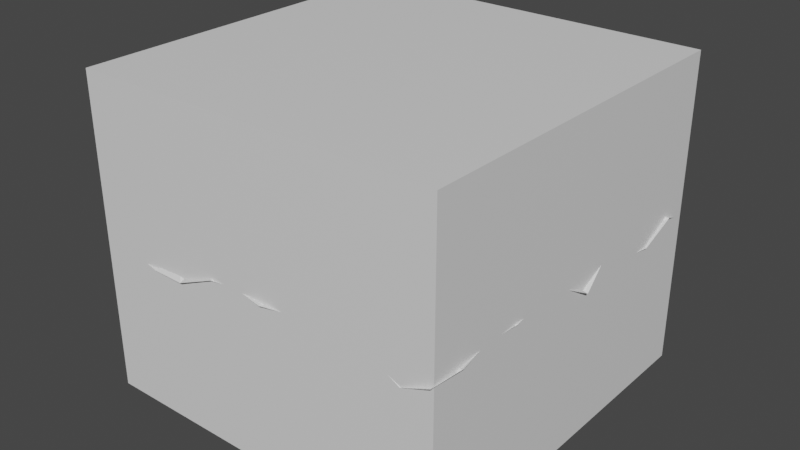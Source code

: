 # Source: normal_baker.blend  (saved by Blender 3.5.10; exported with 4.5.12 LTS)
import bpy
from mathutils import Matrix  # noqa: F401  (used for matrix-valued properties, if any)

bpy.ops.wm.read_factory_settings(use_empty=True)
scene = bpy.context.scene
scene.name = 'Scene'

# ---- collections
col_collection = bpy.data.collections.new('Collection'); scene.collection.children.link(col_collection)

# ---- materials (node trees are filled in below, after node groups)
mat_material = bpy.data.materials.new('Material')
mat_material.alpha_threshold = 0.0
mat_material.roughness = 0.5
mat_material.line_color = (0.0, 0.0, 0.0, 1.0)

# ---- material node trees
mat_material.use_nodes = True; mat_material.node_tree.nodes.clear()
_N = mat_material.node_tree.nodes; _L = mat_material.node_tree.links
n0 = _N.new('ShaderNodeOutputMaterial'); n0.name = 'Material Output'; n0.location = (300, 300)
n1 = _N.new('ShaderNodeBsdfPrincipled'); n1.name = 'Principled BSDF'; n1.location = (10, 300)
n1.distribution = 'GGX'
n1.subsurface_method = 'RANDOM_WALK_SKIN'
n1.inputs[3].default_value = 1.45
n1.inputs[27].default_value = (0.0, 0.0, 0.0, 1.0)
n1.inputs[28].default_value = 1.0
n2 = _N.new('ShaderNodeTexImage'); n2.name = 'bake_node.001'; n2.location = (0, 0)
_L.new(n1.outputs[0], n0.inputs[0])
n0.is_active_output = True

# ---- world
world_world = bpy.data.worlds.new('World'); scene.world = world_world
world_world.use_nodes = True; world_world.node_tree.nodes.clear()
_N = world_world.node_tree.nodes; _L = world_world.node_tree.links
n0 = _N.new('ShaderNodeOutputWorld'); n0.name = 'World Output'; n0.location = (300, 300)
n1 = _N.new('ShaderNodeBackground'); n1.name = 'Background'; n1.location = (10, 300)
n1.inputs[0].default_value = (0.05088, 0.05088, 0.05088, 1.0)
_L.new(n1.outputs[0], n0.inputs[0])
n0.is_active_output = True
world_world.color = (0.05088, 0.05088, 0.05088)
world_world.use_sun_shadow = False
world_world.sun_shadow_jitter_overblur = 0.0

# ---- meshes
me_plane_002 = bpy.data.meshes.new('Plane.002')
me_plane_002.from_pydata([(-0.9794, -0.9858, 0.0433), (1.007, -1.032, 0.03799), (-0.9787, 0.9784, -0.03973), (0.9797, 1.027, -0.03721), (-1.02, 0.8339, -0.04301), (-1.017, 0.6273, 0.04596), (-1.014, 0.4585, -0.04788), (-1.026, 0.2941, 0.03692), (-0.9932, 0.08344, 0.04897), (-1.002, -0.06472, -0.04256), (-0.9919, -0.3047, -0.03755), (-0.9866, -0.4598, -0.0479), (-1.014, -0.6231, -0.04598), (-0.9755, -0.8422, 0.03638), (-0.8282, -0.9763, -0.0429), (-0.6342, -1.016, -0.04724), (-0.4528, -1.023, -0.0442), (-0.2459, -1.013, 0.04027), (-0.1166, -0.9891, 0.04146), (0.06903, -1.024, 0.03797), (0.2923, -0.9768, 0.03976), (0.4366, -0.9938, -0.04625), (0.6295, -0.9915, 0.0488), (0.8335, -1.004, -0.0474), (1.022, -0.8425, 0.03795), (0.9912, -0.6486, 0.04767), (1.01, -0.4568, 0.04886), (0.9801, -0.2823, 0.04487), (0.9915, -0.09554, 0.04905), (1.027, 0.07673, -0.03951), (0.996, 0.249, 0.04384), (0.9795, 0.4291, -0.03789), (1.012, 0.6407, -0.04824), (1.02, 0.837, 0.04194), (0.813, 0.9874, -0.0481), (0.6452, 1.024, 0.0427), (0.4645, 0.9825, -0.04578), (0.245, 0.9951, -0.04132), (0.08796, 0.9771, -0.04434), (-0.1227, 1.005, 0.03828), (-0.2558, 1.018, 0.04365), (-0.4347, 0.9707, -0.03536), (-0.6269, 0.9882, -0.04767), (-0.7919, 1.019, 0.03803), (-0.7971, -0.8319, 0.04322), (-0.8017, -0.6404, 0.04703), (-0.8481, -0.4375, -0.03627), (-0.833, -0.2816, 0.04691), (-0.8175, -0.08983, 0.04998), (-0.791, 0.08854, 0.04188), (-0.8018, 0.2484, 0.04046), (-0.8224, 0.4621, 0.04925), (-0.8051, 0.6212, -0.04584), (-0.786, 0.8144, -0.03808), (-0.6357, -0.7841, -0.0366), (-0.638, -0.6561, 0.04591), (-0.629, -0.4883, -0.03617), (-0.6672, -0.2614, 0.03771), (-0.6622, -0.0781, -0.04087), (-0.6431, 0.07769, -0.04775), (-0.6372, 0.2485, -0.04371), (-0.6199, 0.4628, 0.04648), (-0.6054, 0.6367, -0.03928), (-0.6249, 0.8197, -0.04864), (-0.4269, -0.831, 0.03965), (-0.4797, -0.6163, -0.03827), (-0.4475, -0.4277, -0.04159), (-0.4383, -0.2469, -0.03963), (-0.4455, -0.07063, 0.0448), (-0.4328, 0.1177, -0.03617), (-0.437, 0.29, -0.04352), (-0.4541, 0.4385, -0.04734), (-0.4252, 0.6521, 0.03731), (-0.447, 0.7885, 0.03953), (-0.2926, -0.8249, 0.04539), (-0.2754, -0.6015, -0.03575), (-0.3077, -0.4527, -0.03572), (-0.2819, -0.2619, 0.04793), (-0.297, -0.1109, 0.03888), (-0.267, 0.1174, 0.04203), (-0.2665, 0.2458, -0.04164), (-0.2582, 0.4481, 0.0474), (-0.2445, 0.649, 0.03932), (-0.2456, 0.8318, 0.03971), (-0.1094, -0.8338, -0.04375), (-0.1201, -0.6511, 0.03781), (-0.0894, -0.4372, -0.04688), (-0.0691, -0.2979, 0.03732), (-0.07966, -0.1143, 0.04272), (-0.06661, 0.1116, 0.0385), (-0.1136, 0.2573, 0.04181), (-0.08276, 0.4863, -0.03771), (-0.08535, 0.6638, 0.04146), (-0.1145, 0.8193, -0.04407), (0.09379, -0.7849, -0.03721), (0.09087, -0.6659, 0.04033), (0.09286, -0.4871, -0.03792), (0.07158, -0.2964, -0.03956), (0.08202, -0.1041, 0.04741), (0.09323, 0.09529, -0.04975), (0.08011, 0.2511, 0.04376), (0.1105, 0.4395, 0.04346), (0.06622, 0.6191, 0.03989), (0.1182, 0.8312, -0.03984), (0.2428, -0.8151, -0.03997), (0.2746, -0.6095, -0.04213), (0.2652, -0.4686, 0.04737), (0.2546, -0.2815, 0.04576), (0.2647, -0.08965, -0.04933), (0.257, 0.07781, -0.04561), (0.2994, 0.2653, -0.04164), (0.3001, 0.4672, 0.03987), (0.2483, 0.6394, 0.04351), (0.262, 0.8051, -0.04703), (0.4603, -0.8447, 0.04202), (0.4595, -0.6618, -0.04276), (0.4775, -0.4417, -0.04252), (0.4383, -0.2878, -0.04483), (0.424, -0.1047, 0.03706), (0.4645, 0.0819, -0.04817), (0.4412, 0.3028, 0.03761), (0.4444, 0.4343, -0.04456), (0.4587, 0.6269, -0.04893), (0.4318, 0.8327, 0.04207), (0.6486, -0.8179, 0.04847), (0.6488, -0.637, 0.04844), (0.6439, -0.4533, 0.04941), (0.6182, -0.2653, 0.04599), (0.6624, -0.07108, 0.03777), (0.6265, 0.06846, -0.04358), (0.6647, 0.2524, 0.03583), (0.6076, 0.4734, -0.03625), (0.6467, 0.6498, -0.04704), (0.6113, 0.8134, -0.04301), (0.802, -0.8077, -0.04613), (0.8481, -0.6333, 0.03997), (0.8354, -0.4271, 0.03808), (0.8265, -0.2617, -0.04804), (0.7996, -0.0871, -0.04627), (0.7859, 0.07854, -0.03615), (0.8142, 0.2864, -0.04794), (0.843, 0.4691, -0.04088), (0.8357, 0.6504, -0.04465), (0.8276, 0.8002, 0.0457), (0.8756, 0.9152, 0.0366), (-0.9052, 0.8743, 0.03565), (-0.7435, 0.8792, -0.03662), (-0.5451, 0.89, 0.0462), (-0.3592, 0.895, -0.04777), (-0.2039, 0.9346, -0.03684), (0.02967, 0.9204, 0.03864), (0.1634, 0.8815, 0.03744), (0.3828, 0.8804, 0.03614), (0.5477, 0.9075, -0.04993), (0.7484, 0.9045, -0.04508), (-0.932, -0.9232, 0.04213), (-0.9065, -0.7036, 0.04398), (-0.8954, -0.5728, -0.0396), (-0.8868, -0.3419, 0.03912), (-0.9107, -0.182, -0.04997), (-0.8817, 0.00566, 0.04147), (-0.9157, 0.2164, 0.03549), (-0.9298, 0.3856, -0.03987), (-0.9198, 0.536, -0.04791), (-0.8797, 0.7219, -0.04012), (-0.72, -0.9411, -0.03776), (-0.7257, -0.6932, 0.03653), (-0.7177, -0.5239, 0.04408), (-0.7324, -0.3519, 0.04834), (-0.7383, -0.1704, -0.0474), (-0.7111, -0.001309, 0.0473), (-0.7095, 0.1742, -0.04612), (-0.7286, 0.3812, 0.0468), (-0.7467, 0.5733, 0.0367), (-0.7573, 0.7322, -0.03969), (-0.5586, -0.9087, 0.04824), (-0.5486, -0.7173, 0.0489), (-0.561, -0.5312, 0.04533), (-0.5611, -0.3886, -0.04037), (-0.5357, -0.209, 0.04078), (-0.5735, 0.00404, -0.04118), (-0.5147, 0.171, -0.0379), (-0.5573, 0.394, -0.03789), (-0.5745, 0.5389, -0.04019), (-0.5223, 0.7162, 0.04293), (-0.352, -0.9073, 0.04859), (-0.3458, -0.7138, -0.04472), (-0.3935, -0.5344, -0.03853), (-0.3541, -0.3872, -0.04307), (-0.3932, -0.1839, 0.04024), (-0.3768, -0.01464, -0.04595), (-0.3462, 0.1667, -0.04434), (-0.3591, 0.3583, -0.04951), (-0.3802, 0.5377, -0.04655), (-0.3814, 0.7221, 0.04647), (-0.2074, -0.8973, -0.0413), (-0.1857, -0.7488, 0.04494), (-0.172, -0.5368, 0.04825), (-0.2046, -0.3422, -0.03899), (-0.1949, -0.1947, -0.04653), (-0.2166, -0.003881, -0.03575), (-0.2054, 0.1937, -0.04247), (-0.1621, 0.3497, -0.04379), (-0.1775, 0.5243, 0.04509), (-0.1549, 0.7158, -0.04053), (0.01344, -0.9317, 0.04252), (-0.01514, -0.703, -0.04102), (0.03321, -0.5422, 0.03723), (-0.0002746, -0.3283, -0.03537), (-0.019, -0.1975, -0.0435), (-0.01322, -0.006215, 0.04782), (0.02168, 0.2091, -0.03588), (0.008237, 0.3474, -0.04656), (0.01739, 0.5721, -0.03854), (-0.006681, 0.6932, -0.03599), (0.1619, -0.9056, 0.04574), (0.1891, -0.7148, -0.04786), (0.2022, -0.5583, 0.04381), (0.1706, -0.3484, 0.04628), (0.1585, -0.1801, -0.04422), (0.1578, 0.02116, -0.03839), (0.1852, 0.1508, -0.03904), (0.2072, 0.3465, -0.03952), (0.1988, 0.5249, -0.04233), (0.1947, 0.748, 0.04364), (0.3506, -0.877, 0.03603), (0.3404, -0.7402, 0.04235), (0.3724, -0.5144, -0.03819), (0.3808, -0.363, 0.04697), (0.3822, -0.2015, -0.04203), (0.3374, 0.01427, 0.04008), (0.3917, 0.1809, -0.0414), (0.3765, 0.3408, -0.04257), (0.3455, 0.5617, 0.04364), (0.3582, 0.7371, -0.04873), (0.5249, -0.9235, 0.04322), (0.5174, -0.7409, 0.03912), (0.5206, -0.5269, 0.03921), (0.54, -0.3589, -0.04948), (0.5749, -0.1935, 0.03867), (0.5546, -0.0191, 0.04529), (0.5573, 0.1567, -0.04156), (0.5266, 0.3524, -0.04492), (0.5123, 0.5447, -0.03745), (0.5323, 0.7588, -0.03653), (0.7051, -0.8979, 0.04337), (0.7325, -0.7461, 0.04603), (0.7154, -0.5519, 0.04814), (0.732, -0.3349, 0.04063), (0.7511, -0.1657, -0.04091), (0.6994, -0.005627, 0.04111), (0.7441, 0.195, 0.0452), (0.737, 0.3765, 0.04733), (0.7469, 0.5484, 0.04589), (0.6989, 0.7102, 0.03745), (0.9264, -0.9144, -0.04661), (0.8919, -0.7313, -0.04676), (0.8908, -0.5309, -0.04422), (0.8995, -0.3662, 0.049), (0.9221, -0.2076, -0.04078), (0.9322, 0.005373, 0.04403), (0.8866, 0.1883, 0.04416), (0.9256, 0.3702, -0.04674), (0.9294, 0.5302, -0.04306), (0.9035, 0.7242, -0.04959)], [], [(4, 53, 145), (53, 63, 146), (63, 73, 147), (73, 83, 148), (83, 93, 149), (93, 103, 150), (103, 113, 151), (113, 123, 152), (123, 133, 153), (133, 143, 154), (0, 14, 155), (13, 44, 156), (12, 45, 157), (11, 46, 158), (10, 47, 159), (9, 48, 160), (8, 49, 161), (7, 50, 162), (6, 51, 163), (5, 52, 164), (14, 15, 165), (44, 54, 166), (45, 55, 167), (46, 56, 168), (47, 57, 169), (48, 58, 170), (49, 59, 171), (50, 60, 172), (51, 61, 173), (52, 62, 174), (15, 16, 175), (54, 64, 176), (55, 65, 177), (56, 66, 178), (57, 67, 179), (58, 68, 180), (59, 69, 181), (60, 70, 182), (61, 71, 183), (62, 72, 184), (16, 17, 185), (64, 74, 186), (65, 75, 187), (66, 76, 188), (67, 77, 189), (68, 78, 190), (69, 79, 191), (70, 80, 192), (71, 81, 193), (72, 82, 194), (17, 18, 195), (74, 84, 196), (75, 85, 197), (76, 86, 198), (77, 87, 199), (78, 88, 200), (79, 89, 201), (80, 90, 202), (81, 91, 203), (82, 92, 204), (18, 19, 205), (84, 94, 206), (85, 95, 207), (86, 96, 208), (87, 97, 209), (88, 98, 210), (89, 99, 211), (90, 100, 212), (91, 101, 213), (92, 102, 214), (19, 20, 215), (94, 104, 216), (95, 105, 217), (96, 106, 218), (97, 107, 219), (98, 108, 220), (99, 109, 221), (100, 110, 222), (101, 111, 223), (102, 112, 224), (20, 21, 225), (104, 114, 226), (105, 115, 227), (106, 116, 228), (107, 117, 229), (108, 118, 230), (109, 119, 231), (110, 120, 232), (111, 121, 233), (112, 122, 234), (21, 22, 235), (114, 124, 236), (115, 125, 237), (116, 126, 238), (117, 127, 239), (118, 128, 240), (119, 129, 241), (120, 130, 242), (121, 131, 243), (122, 132, 244), (22, 23, 245), (124, 134, 246), (125, 135, 247), (126, 136, 248), (127, 137, 249), (128, 138, 250), (129, 139, 251), (130, 140, 252), (131, 141, 253), (132, 142, 254), (23, 1, 255), (134, 24, 256), (135, 25, 257), (136, 26, 258), (137, 27, 259), (138, 28, 260), (139, 29, 261), (140, 30, 262), (141, 31, 263), (142, 32, 264), (143, 33, 144), (33, 3, 144), (3, 34, 144), (34, 143, 144), (53, 43, 145), (43, 2, 145), (2, 4, 145), (63, 42, 146), (42, 43, 146), (43, 53, 146), (73, 41, 147), (41, 42, 147), (42, 63, 147), (83, 40, 148), (40, 41, 148), (41, 73, 148), (93, 39, 149), (39, 40, 149), (40, 83, 149), (103, 38, 150), (38, 39, 150), (39, 93, 150), (113, 37, 151), (37, 38, 151), (38, 103, 151), (123, 36, 152), (36, 37, 152), (37, 113, 152), (133, 35, 153), (35, 36, 153), (36, 123, 153), (143, 34, 154), (34, 35, 154), (35, 133, 154), (14, 44, 155), (44, 13, 155), (13, 0, 155), (44, 45, 156), (45, 12, 156), (12, 13, 156), (45, 46, 157), (46, 11, 157), (11, 12, 157), (46, 47, 158), (47, 10, 158), (10, 11, 158), (47, 48, 159), (48, 9, 159), (9, 10, 159), (48, 49, 160), (49, 8, 160), (8, 9, 160), (49, 50, 161), (50, 7, 161), (7, 8, 161), (50, 51, 162), (51, 6, 162), (6, 7, 162), (51, 52, 163), (52, 5, 163), (5, 6, 163), (52, 53, 164), (53, 4, 164), (4, 5, 164), (15, 54, 165), (54, 44, 165), (44, 14, 165), (54, 55, 166), (55, 45, 166), (45, 44, 166), (55, 56, 167), (56, 46, 167), (46, 45, 167), (56, 57, 168), (57, 47, 168), (47, 46, 168), (57, 58, 169), (58, 48, 169), (48, 47, 169), (58, 59, 170), (59, 49, 170), (49, 48, 170), (59, 60, 171), (60, 50, 171), (50, 49, 171), (60, 61, 172), (61, 51, 172), (51, 50, 172), (61, 62, 173), (62, 52, 173), (52, 51, 173), (62, 63, 174), (63, 53, 174), (53, 52, 174), (16, 64, 175), (64, 54, 175), (54, 15, 175), (64, 65, 176), (65, 55, 176), (55, 54, 176), (65, 66, 177), (66, 56, 177), (56, 55, 177), (66, 67, 178), (67, 57, 178), (57, 56, 178), (67, 68, 179), (68, 58, 179), (58, 57, 179), (68, 69, 180), (69, 59, 180), (59, 58, 180), (69, 70, 181), (70, 60, 181), (60, 59, 181), (70, 71, 182), (71, 61, 182), (61, 60, 182), (71, 72, 183), (72, 62, 183), (62, 61, 183), (72, 73, 184), (73, 63, 184), (63, 62, 184), (17, 74, 185), (74, 64, 185), (64, 16, 185), (74, 75, 186), (75, 65, 186), (65, 64, 186), (75, 76, 187), (76, 66, 187), (66, 65, 187), (76, 77, 188), (77, 67, 188), (67, 66, 188), (77, 78, 189), (78, 68, 189), (68, 67, 189), (78, 79, 190), (79, 69, 190), (69, 68, 190), (79, 80, 191), (80, 70, 191), (70, 69, 191), (80, 81, 192), (81, 71, 192), (71, 70, 192), (81, 82, 193), (82, 72, 193), (72, 71, 193), (82, 83, 194), (83, 73, 194), (73, 72, 194), (18, 84, 195), (84, 74, 195), (74, 17, 195), (84, 85, 196), (85, 75, 196), (75, 74, 196), (85, 86, 197), (86, 76, 197), (76, 75, 197), (86, 87, 198), (87, 77, 198), (77, 76, 198), (87, 88, 199), (88, 78, 199), (78, 77, 199), (88, 89, 200), (89, 79, 200), (79, 78, 200), (89, 90, 201), (90, 80, 201), (80, 79, 201), (90, 91, 202), (91, 81, 202), (81, 80, 202), (91, 92, 203), (92, 82, 203), (82, 81, 203), (92, 93, 204), (93, 83, 204), (83, 82, 204), (19, 94, 205), (94, 84, 205), (84, 18, 205), (94, 95, 206), (95, 85, 206), (85, 84, 206), (95, 96, 207), (96, 86, 207), (86, 85, 207), (96, 97, 208), (97, 87, 208), (87, 86, 208), (97, 98, 209), (98, 88, 209), (88, 87, 209), (98, 99, 210), (99, 89, 210), (89, 88, 210), (99, 100, 211), (100, 90, 211), (90, 89, 211), (100, 101, 212), (101, 91, 212), (91, 90, 212), (101, 102, 213), (102, 92, 213), (92, 91, 213), (102, 103, 214), (103, 93, 214), (93, 92, 214), (20, 104, 215), (104, 94, 215), (94, 19, 215), (104, 105, 216), (105, 95, 216), (95, 94, 216), (105, 106, 217), (106, 96, 217), (96, 95, 217), (106, 107, 218), (107, 97, 218), (97, 96, 218), (107, 108, 219), (108, 98, 219), (98, 97, 219), (108, 109, 220), (109, 99, 220), (99, 98, 220), (109, 110, 221), (110, 100, 221), (100, 99, 221), (110, 111, 222), (111, 101, 222), (101, 100, 222), (111, 112, 223), (112, 102, 223), (102, 101, 223), (112, 113, 224), (113, 103, 224), (103, 102, 224), (21, 114, 225), (114, 104, 225), (104, 20, 225), (114, 115, 226), (115, 105, 226), (105, 104, 226), (115, 116, 227), (116, 106, 227), (106, 105, 227), (116, 117, 228), (117, 107, 228), (107, 106, 228), (117, 118, 229), (118, 108, 229), (108, 107, 229), (118, 119, 230), (119, 109, 230), (109, 108, 230), (119, 120, 231), (120, 110, 231), (110, 109, 231), (120, 121, 232), (121, 111, 232), (111, 110, 232), (121, 122, 233), (122, 112, 233), (112, 111, 233), (122, 123, 234), (123, 113, 234), (113, 112, 234), (22, 124, 235), (124, 114, 235), (114, 21, 235), (124, 125, 236), (125, 115, 236), (115, 114, 236), (125, 126, 237), (126, 116, 237), (116, 115, 237), (126, 127, 238), (127, 117, 238), (117, 116, 238), (127, 128, 239), (128, 118, 239), (118, 117, 239), (128, 129, 240), (129, 119, 240), (119, 118, 240), (129, 130, 241), (130, 120, 241), (120, 119, 241), (130, 131, 242), (131, 121, 242), (121, 120, 242), (131, 132, 243), (132, 122, 243), (122, 121, 243), (132, 133, 244), (133, 123, 244), (123, 122, 244), (23, 134, 245), (134, 124, 245), (124, 22, 245), (134, 135, 246), (135, 125, 246), (125, 124, 246), (135, 136, 247), (136, 126, 247), (126, 125, 247), (136, 137, 248), (137, 127, 248), (127, 126, 248), (137, 138, 249), (138, 128, 249), (128, 127, 249), (138, 139, 250), (139, 129, 250), (129, 128, 250), (139, 140, 251), (140, 130, 251), (130, 129, 251), (140, 141, 252), (141, 131, 252), (131, 130, 252), (141, 142, 253), (142, 132, 253), (132, 131, 253), (142, 143, 254), (143, 133, 254), (133, 132, 254), (1, 24, 255), (24, 134, 255), (134, 23, 255), (24, 25, 256), (25, 135, 256), (135, 134, 256), (25, 26, 257), (26, 136, 257), (136, 135, 257), (26, 27, 258), (27, 137, 258), (137, 136, 258), (27, 28, 259), (28, 138, 259), (138, 137, 259), (28, 29, 260), (29, 139, 260), (139, 138, 260), (29, 30, 261), (30, 140, 261), (140, 139, 261), (30, 31, 262), (31, 141, 262), (141, 140, 262), (31, 32, 263), (32, 142, 263), (142, 141, 263), (32, 33, 264), (33, 143, 264), (143, 142, 264)])
_uv = me_plane_002.uv_layers.new(name='UVMap')
_uv.uv.foreach_set('vector', [0.0, 0.9091, 0.09091, 0.9091, 0.04545, 0.9545, 0.09091, 0.9091, 0.1818, 0.9091, 0.1364, 0.9545, 0.1818, 0.9091, 0.2727, 0.9091, 0.2273, 0.9545, 0.2727, 0.9091, 0.3636, 0.9091, 0.3182, 0.9545, 0.3636, 0.9091, 0.4545, 0.9091, 0.4091, 0.9545, 0.4545, 0.9091, 0.5455, 0.9091, 0.5, 0.9545, 0.5455, 0.9091, 0.6364, 0.9091, 0.5909, 0.9545, 0.6364, 0.9091, 0.7273, 0.9091, 0.6818, 0.9545, 0.7273, 0.9091, 0.8182, 0.9091, 0.7727, 0.9545, 0.8182, 0.9091, 0.9091, 0.9091, 0.8636, 0.9545, 0.0, 0.0, 0.09091, 0.0, 0.04545, 0.04545, 0.0, 0.09091, 0.09091, 0.09091, 0.04545, 0.1364, 0.0, 0.1818, 0.09091, 0.1818, 0.04545, 0.2273, 0.0, 0.2727, 0.09091, 0.2727, 0.04545, 0.3182, 0.0, 0.3636, 0.09091, 0.3636, 0.04545, 0.4091, 0.0, 0.4545, 0.09091, 0.4545, 0.04545, 0.5, 0.0, 0.5455, 0.09091, 0.5455, 0.04545, 0.5909, 0.0, 0.6364, 0.09091, 0.6364, 0.04545, 0.6818, 0.0, 0.7273, 0.09091, 0.7273, 0.04545, 0.7727, 0.0, 0.8182, 0.09091, 0.8182, 0.04545, 0.8636, 0.09091, 0.0, 0.1818, 0.0, 0.1364, 0.04545, 0.09091, 0.09091, 0.1818, 0.09091, 0.1364, 0.1364, 0.09091, 0.1818, 0.1818, 0.1818, 0.1364, 0.2273, 0.09091, 0.2727, 0.1818, 0.2727, 0.1364, 0.3182, 0.09091, 0.3636, 0.1818, 0.3636, 0.1364, 0.4091, 0.09091, 0.4545, 0.1818, 0.4545, 0.1364, 0.5, 0.09091, 0.5455, 0.1818, 0.5455, 0.1364, 0.5909, 0.09091, 0.6364, 0.1818, 0.6364, 0.1364, 0.6818, 0.09091, 0.7273, 0.1818, 0.7273, 0.1364, 0.7727, 0.09091, 0.8182, 0.1818, 0.8182, 0.1364, 0.8636, 0.1818, 0.0, 0.2727, 0.0, 0.2273, 0.04545, 0.1818, 0.09091, 0.2727, 0.09091, 0.2273, 0.1364, 0.1818, 0.1818, 0.2727, 0.1818, 0.2273, 0.2273, 0.1818, 0.2727, 0.2727, 0.2727, 0.2273, 0.3182, 0.1818, 0.3636, 0.2727, 0.3636, 0.2273, 0.4091, 0.1818, 0.4545, 0.2727, 0.4545, 0.2273, 0.5, 0.1818, 0.5455, 0.2727, 0.5455, 0.2273, 0.5909, 0.1818, 0.6364, 0.2727, 0.6364, 0.2273, 0.6818, 0.1818, 0.7273, 0.2727, 0.7273, 0.2273, 0.7727, 0.1818, 0.8182, 0.2727, 0.8182, 0.2273, 0.8636, 0.2727, 0.0, 0.3636, 0.0, 0.3182, 0.04545, 0.2727, 0.09091, 0.3636, 0.09091, 0.3182, 0.1364, 0.2727, 0.1818, 0.3636, 0.1818, 0.3182, 0.2273, 0.2727, 0.2727, 0.3636, 0.2727, 0.3182, 0.3182, 0.2727, 0.3636, 0.3636, 0.3636, 0.3182, 0.4091, 0.2727, 0.4545, 0.3636, 0.4545, 0.3182, 0.5, 0.2727, 0.5455, 0.3636, 0.5455, 0.3182, 0.5909, 0.2727, 0.6364, 0.3636, 0.6364, 0.3182, 0.6818, 0.2727, 0.7273, 0.3636, 0.7273, 0.3182, 0.7727, 0.2727, 0.8182, 0.3636, 0.8182, 0.3182, 0.8636, 0.3636, 0.0, 0.4545, 0.0, 0.4091, 0.04545, 0.3636, 0.09091, 0.4545, 0.09091, 0.4091, 0.1364, 0.3636, 0.1818, 0.4545, 0.1818, 0.4091, 0.2273, 0.3636, 0.2727, 0.4545, 0.2727, 0.4091, 0.3182, 0.3636, 0.3636, 0.4545, 0.3636, 0.4091, 0.4091, 0.3636, 0.4545, 0.4545, 0.4545, 0.4091, 0.5, 0.3636, 0.5455, 0.4545, 0.5455, 0.4091, 0.5909, 0.3636, 0.6364, 0.4545, 0.6364, 0.4091, 0.6818, 0.3636, 0.7273, 0.4545, 0.7273, 0.4091, 0.7727, 0.3636, 0.8182, 0.4545, 0.8182, 0.4091, 0.8636, 0.4545, 0.0, 0.5455, 0.0, 0.5, 0.04545, 0.4545, 0.09091, 0.5455, 0.09091, 0.5, 0.1364, 0.4545, 0.1818, 0.5455, 0.1818, 0.5, 0.2273, 0.4545, 0.2727, 0.5455, 0.2727, 0.5, 0.3182, 0.4545, 0.3636, 0.5455, 0.3636, 0.5, 0.4091, 0.4545, 0.4545, 0.5455, 0.4545, 0.5, 0.5, 0.4545, 0.5455, 0.5455, 0.5455, 0.5, 0.5909, 0.4545, 0.6364, 0.5455, 0.6364, 0.5, 0.6818, 0.4545, 0.7273, 0.5455, 0.7273, 0.5, 0.7727, 0.4545, 0.8182, 0.5455, 0.8182, 0.5, 0.8636, 0.5455, 0.0, 0.6364, 0.0, 0.5909, 0.04545, 0.5455, 0.09091, 0.6364, 0.09091, 0.5909, 0.1364, 0.5455, 0.1818, 0.6364, 0.1818, 0.5909, 0.2273, 0.5455, 0.2727, 0.6364, 0.2727, 0.5909, 0.3182, 0.5455, 0.3636, 0.6364, 0.3636, 0.5909, 0.4091, 0.5455, 0.4545, 0.6364, 0.4545, 0.5909, 0.5, 0.5455, 0.5455, 0.6364, 0.5455, 0.5909, 0.5909, 0.5455, 0.6364, 0.6364, 0.6364, 0.5909, 0.6818, 0.5455, 0.7273, 0.6364, 0.7273, 0.5909, 0.7727, 0.5455, 0.8182, 0.6364, 0.8182, 0.5909, 0.8636, 0.6364, 0.0, 0.7273, 0.0, 0.6818, 0.04545, 0.6364, 0.09091, 0.7273, 0.09091, 0.6818, 0.1364, 0.6364, 0.1818, 0.7273, 0.1818, 0.6818, 0.2273, 0.6364, 0.2727, 0.7273, 0.2727, 0.6818, 0.3182, 0.6364, 0.3636, 0.7273, 0.3636, 0.6818, 0.4091, 0.6364, 0.4545, 0.7273, 0.4545, 0.6818, 0.5, 0.6364, 0.5455, 0.7273, 0.5455, 0.6818, 0.5909, 0.6364, 0.6364, 0.7273, 0.6364, 0.6818, 0.6818, 0.6364, 0.7273, 0.7273, 0.7273, 0.6818, 0.7727, 0.6364, 0.8182, 0.7273, 0.8182, 0.6818, 0.8636, 0.7273, 0.0, 0.8182, 0.0, 0.7727, 0.04545, 0.7273, 0.09091, 0.8182, 0.09091, 0.7727, 0.1364, 0.7273, 0.1818, 0.8182, 0.1818, 0.7727, 0.2273, 0.7273, 0.2727, 0.8182, 0.2727, 0.7727, 0.3182, 0.7273, 0.3636, 0.8182, 0.3636, 0.7727, 0.4091, 0.7273, 0.4545, 0.8182, 0.4545, 0.7727, 0.5, 0.7273, 0.5455, 0.8182, 0.5455, 0.7727, 0.5909, 0.7273, 0.6364, 0.8182, 0.6364, 0.7727, 0.6818, 0.7273, 0.7273, 0.8182, 0.7273, 0.7727, 0.7727, 0.7273, 0.8182, 0.8182, 0.8182, 0.7727, 0.8636, 0.8182, 0.0, 0.9091, 0.0, 0.8636, 0.04545, 0.8182, 0.09091, 0.9091, 0.09091, 0.8636, 0.1364, 0.8182, 0.1818, 0.9091, 0.1818, 0.8636, 0.2273, 0.8182, 0.2727, 0.9091, 0.2727, 0.8636, 0.3182, 0.8182, 0.3636, 0.9091, 0.3636, 0.8636, 0.4091, 0.8182, 0.4545, 0.9091, 0.4545, 0.8636, 0.5, 0.8182, 0.5455, 0.9091, 0.5455, 0.8636, 0.5909, 0.8182, 0.6364, 0.9091, 0.6364, 0.8636, 0.6818, 0.8182, 0.7273, 0.9091, 0.7273, 0.8636, 0.7727, 0.8182, 0.8182, 0.9091, 0.8182, 0.8636, 0.8636, 0.9091, 0.0, 1.0, 0.0, 0.9545, 0.04545, 0.9091, 0.09091, 1.0, 0.09091, 0.9545, 0.1364, 0.9091, 0.1818, 1.0, 0.1818, 0.9545, 0.2273, 0.9091, 0.2727, 1.0, 0.2727, 0.9545, 0.3182, 0.9091, 0.3636, 1.0, 0.3636, 0.9545, 0.4091, 0.9091, 0.4545, 1.0, 0.4545, 0.9545, 0.5, 0.9091, 0.5455, 1.0, 0.5455, 0.9545, 0.5909, 0.9091, 0.6364, 1.0, 0.6364, 0.9545, 0.6818, 0.9091, 0.7273, 1.0, 0.7273, 0.9545, 0.7727, 0.9091, 0.8182, 1.0, 0.8182, 0.9545, 0.8636, 0.9091, 0.9091, 1.0, 0.9091, 0.9545, 0.9545, 1.0, 0.9091, 1.0, 1.0, 0.9545, 0.9545, 1.0, 1.0, 0.9091, 1.0, 0.9545, 0.9545, 0.9091, 1.0, 0.9091, 0.9091, 0.9545, 0.9545, 0.09091, 0.9091, 0.09091, 1.0, 0.04545, 0.9545, 0.09091, 1.0, 0.0, 1.0, 0.04545, 0.9545, 0.0, 1.0, 0.0, 0.9091, 0.04545, 0.9545, 0.1818, 0.9091, 0.1818, 1.0, 0.1364, 0.9545, 0.1818, 1.0, 0.09091, 1.0, 0.1364, 0.9545, 0.09091, 1.0, 0.09091, 0.9091, 0.1364, 0.9545, 0.2727, 0.9091, 0.2727, 1.0, 0.2273, 0.9545, 0.2727, 1.0, 0.1818, 1.0, 0.2273, 0.9545, 0.1818, 1.0, 0.1818, 0.9091, 0.2273, 0.9545, 0.3636, 0.9091, 0.3636, 1.0, 0.3182, 0.9545, 0.3636, 1.0, 0.2727, 1.0, 0.3182, 0.9545, 0.2727, 1.0, 0.2727, 0.9091, 0.3182, 0.9545, 0.4545, 0.9091, 0.4545, 1.0, 0.4091, 0.9545, 0.4545, 1.0, 0.3636, 1.0, 0.4091, 0.9545, 0.3636, 1.0, 0.3636, 0.9091, 0.4091, 0.9545, 0.5455, 0.9091, 0.5455, 1.0, 0.5, 0.9545, 0.5455, 1.0, 0.4545, 1.0, 0.5, 0.9545, 0.4545, 1.0, 0.4545, 0.9091, 0.5, 0.9545, 0.6364, 0.9091, 0.6364, 1.0, 0.5909, 0.9545, 0.6364, 1.0, 0.5455, 1.0, 0.5909, 0.9545, 0.5455, 1.0, 0.5455, 0.9091, 0.5909, 0.9545, 0.7273, 0.9091, 0.7273, 1.0, 0.6818, 0.9545, 0.7273, 1.0, 0.6364, 1.0, 0.6818, 0.9545, 0.6364, 1.0, 0.6364, 0.9091, 0.6818, 0.9545, 0.8182, 0.9091, 0.8182, 1.0, 0.7727, 0.9545, 0.8182, 1.0, 0.7273, 1.0, 0.7727, 0.9545, 0.7273, 1.0, 0.7273, 0.9091, 0.7727, 0.9545, 0.9091, 0.9091, 0.9091, 1.0, 0.8636, 0.9545, 0.9091, 1.0, 0.8182, 1.0, 0.8636, 0.9545, 0.8182, 1.0, 0.8182, 0.9091, 0.8636, 0.9545, 0.09091, 0.0, 0.09091, 0.09091, 0.04545, 0.04545, 0.09091, 0.09091, 0.0, 0.09091, 0.04545, 0.04545, 0.0, 0.09091, 0.0, 0.0, 0.04545, 0.04545, 0.09091, 0.09091, 0.09091, 0.1818, 0.04545, 0.1364, 0.09091, 0.1818, 0.0, 0.1818, 0.04545, 0.1364, 0.0, 0.1818, 0.0, 0.09091, 0.04545, 0.1364, 0.09091, 0.1818, 0.09091, 0.2727, 0.04545, 0.2273, 0.09091, 0.2727, 0.0, 0.2727, 0.04545, 0.2273, 0.0, 0.2727, 0.0, 0.1818, 0.04545, 0.2273, 0.09091, 0.2727, 0.09091, 0.3636, 0.04545, 0.3182, 0.09091, 0.3636, 0.0, 0.3636, 0.04545, 0.3182, 0.0, 0.3636, 0.0, 0.2727, 0.04545, 0.3182, 0.09091, 0.3636, 0.09091, 0.4545, 0.04545, 0.4091, 0.09091, 0.4545, 0.0, 0.4545, 0.04545, 0.4091, 0.0, 0.4545, 0.0, 0.3636, 0.04545, 0.4091, 0.09091, 0.4545, 0.09091, 0.5455, 0.04545, 0.5, 0.09091, 0.5455, 0.0, 0.5455, 0.04545, 0.5, 0.0, 0.5455, 0.0, 0.4545, 0.04545, 0.5, 0.09091, 0.5455, 0.09091, 0.6364, 0.04545, 0.5909, 0.09091, 0.6364, 0.0, 0.6364, 0.04545, 0.5909, 0.0, 0.6364, 0.0, 0.5455, 0.04545, 0.5909, 0.09091, 0.6364, 0.09091, 0.7273, 0.04545, 0.6818, 0.09091, 0.7273, 0.0, 0.7273, 0.04545, 0.6818, 0.0, 0.7273, 0.0, 0.6364, 0.04545, 0.6818, 0.09091, 0.7273, 0.09091, 0.8182, 0.04545, 0.7727, 0.09091, 0.8182, 0.0, 0.8182, 0.04545, 0.7727, 0.0, 0.8182, 0.0, 0.7273, 0.04545, 0.7727, 0.09091, 0.8182, 0.09091, 0.9091, 0.04545, 0.8636, 0.09091, 0.9091, 0.0, 0.9091, 0.04545, 0.8636, 0.0, 0.9091, 0.0, 0.8182, 0.04545, 0.8636, 0.1818, 0.0, 0.1818, 0.09091, 0.1364, 0.04545, 0.1818, 0.09091, 0.09091, 0.09091, 0.1364, 0.04545, 0.09091, 0.09091, 0.09091, 0.0, 0.1364, 0.04545, 0.1818, 0.09091, 0.1818, 0.1818, 0.1364, 0.1364, 0.1818, 0.1818, 0.09091, 0.1818, 0.1364, 0.1364, 0.09091, 0.1818, 0.09091, 0.09091, 0.1364, 0.1364, 0.1818, 0.1818, 0.1818, 0.2727, 0.1364, 0.2273, 0.1818, 0.2727, 0.09091, 0.2727, 0.1364, 0.2273, 0.09091, 0.2727, 0.09091, 0.1818, 0.1364, 0.2273, 0.1818, 0.2727, 0.1818, 0.3636, 0.1364, 0.3182, 0.1818, 0.3636, 0.09091, 0.3636, 0.1364, 0.3182, 0.09091, 0.3636, 0.09091, 0.2727, 0.1364, 0.3182, 0.1818, 0.3636, 0.1818, 0.4545, 0.1364, 0.4091, 0.1818, 0.4545, 0.09091, 0.4545, 0.1364, 0.4091, 0.09091, 0.4545, 0.09091, 0.3636, 0.1364, 0.4091, 0.1818, 0.4545, 0.1818, 0.5455, 0.1364, 0.5, 0.1818, 0.5455, 0.09091, 0.5455, 0.1364, 0.5, 0.09091, 0.5455, 0.09091, 0.4545, 0.1364, 0.5, 0.1818, 0.5455, 0.1818, 0.6364, 0.1364, 0.5909, 0.1818, 0.6364, 0.09091, 0.6364, 0.1364, 0.5909, 0.09091, 0.6364, 0.09091, 0.5455, 0.1364, 0.5909, 0.1818, 0.6364, 0.1818, 0.7273, 0.1364, 0.6818, 0.1818, 0.7273, 0.09091, 0.7273, 0.1364, 0.6818, 0.09091, 0.7273, 0.09091, 0.6364, 0.1364, 0.6818, 0.1818, 0.7273, 0.1818, 0.8182, 0.1364, 0.7727, 0.1818, 0.8182, 0.09091, 0.8182, 0.1364, 0.7727, 0.09091, 0.8182, 0.09091, 0.7273, 0.1364, 0.7727, 0.1818, 0.8182, 0.1818, 0.9091, 0.1364, 0.8636, 0.1818, 0.9091, 0.09091, 0.9091, 0.1364, 0.8636, 0.09091, 0.9091, 0.09091, 0.8182, 0.1364, 0.8636, 0.2727, 0.0, 0.2727, 0.09091, 0.2273, 0.04545, 0.2727, 0.09091, 0.1818, 0.09091, 0.2273, 0.04545, 0.1818, 0.09091, 0.1818, 0.0, 0.2273, 0.04545, 0.2727, 0.09091, 0.2727, 0.1818, 0.2273, 0.1364, 0.2727, 0.1818, 0.1818, 0.1818, 0.2273, 0.1364, 0.1818, 0.1818, 0.1818, 0.09091, 0.2273, 0.1364, 0.2727, 0.1818, 0.2727, 0.2727, 0.2273, 0.2273, 0.2727, 0.2727, 0.1818, 0.2727, 0.2273, 0.2273, 0.1818, 0.2727, 0.1818, 0.1818, 0.2273, 0.2273, 0.2727, 0.2727, 0.2727, 0.3636, 0.2273, 0.3182, 0.2727, 0.3636, 0.1818, 0.3636, 0.2273, 0.3182, 0.1818, 0.3636, 0.1818, 0.2727, 0.2273, 0.3182, 0.2727, 0.3636, 0.2727, 0.4545, 0.2273, 0.4091, 0.2727, 0.4545, 0.1818, 0.4545, 0.2273, 0.4091, 0.1818, 0.4545, 0.1818, 0.3636, 0.2273, 0.4091, 0.2727, 0.4545, 0.2727, 0.5455, 0.2273, 0.5, 0.2727, 0.5455, 0.1818, 0.5455, 0.2273, 0.5, 0.1818, 0.5455, 0.1818, 0.4545, 0.2273, 0.5, 0.2727, 0.5455, 0.2727, 0.6364, 0.2273, 0.5909, 0.2727, 0.6364, 0.1818, 0.6364, 0.2273, 0.5909, 0.1818, 0.6364, 0.1818, 0.5455, 0.2273, 0.5909, 0.2727, 0.6364, 0.2727, 0.7273, 0.2273, 0.6818, 0.2727, 0.7273, 0.1818, 0.7273, 0.2273, 0.6818, 0.1818, 0.7273, 0.1818, 0.6364, 0.2273, 0.6818, 0.2727, 0.7273, 0.2727, 0.8182, 0.2273, 0.7727, 0.2727, 0.8182, 0.1818, 0.8182, 0.2273, 0.7727, 0.1818, 0.8182, 0.1818, 0.7273, 0.2273, 0.7727, 0.2727, 0.8182, 0.2727, 0.9091, 0.2273, 0.8636, 0.2727, 0.9091, 0.1818, 0.9091, 0.2273, 0.8636, 0.1818, 0.9091, 0.1818, 0.8182, 0.2273, 0.8636, 0.3636, 0.0, 0.3636, 0.09091, 0.3182, 0.04545, 0.3636, 0.09091, 0.2727, 0.09091, 0.3182, 0.04545, 0.2727, 0.09091, 0.2727, 0.0, 0.3182, 0.04545, 0.3636, 0.09091, 0.3636, 0.1818, 0.3182, 0.1364, 0.3636, 0.1818, 0.2727, 0.1818, 0.3182, 0.1364, 0.2727, 0.1818, 0.2727, 0.09091, 0.3182, 0.1364, 0.3636, 0.1818, 0.3636, 0.2727, 0.3182, 0.2273, 0.3636, 0.2727, 0.2727, 0.2727, 0.3182, 0.2273, 0.2727, 0.2727, 0.2727, 0.1818, 0.3182, 0.2273, 0.3636, 0.2727, 0.3636, 0.3636, 0.3182, 0.3182, 0.3636, 0.3636, 0.2727, 0.3636, 0.3182, 0.3182, 0.2727, 0.3636, 0.2727, 0.2727, 0.3182, 0.3182, 0.3636, 0.3636, 0.3636, 0.4545, 0.3182, 0.4091, 0.3636, 0.4545, 0.2727, 0.4545, 0.3182, 0.4091, 0.2727, 0.4545, 0.2727, 0.3636, 0.3182, 0.4091, 0.3636, 0.4545, 0.3636, 0.5455, 0.3182, 0.5, 0.3636, 0.5455, 0.2727, 0.5455, 0.3182, 0.5, 0.2727, 0.5455, 0.2727, 0.4545, 0.3182, 0.5, 0.3636, 0.5455, 0.3636, 0.6364, 0.3182, 0.5909, 0.3636, 0.6364, 0.2727, 0.6364, 0.3182, 0.5909, 0.2727, 0.6364, 0.2727, 0.5455, 0.3182, 0.5909, 0.3636, 0.6364, 0.3636, 0.7273, 0.3182, 0.6818, 0.3636, 0.7273, 0.2727, 0.7273, 0.3182, 0.6818, 0.2727, 0.7273, 0.2727, 0.6364, 0.3182, 0.6818, 0.3636, 0.7273, 0.3636, 0.8182, 0.3182, 0.7727, 0.3636, 0.8182, 0.2727, 0.8182, 0.3182, 0.7727, 0.2727, 0.8182, 0.2727, 0.7273, 0.3182, 0.7727, 0.3636, 0.8182, 0.3636, 0.9091, 0.3182, 0.8636, 0.3636, 0.9091, 0.2727, 0.9091, 0.3182, 0.8636, 0.2727, 0.9091, 0.2727, 0.8182, 0.3182, 0.8636, 0.4545, 0.0, 0.4545, 0.09091, 0.4091, 0.04545, 0.4545, 0.09091, 0.3636, 0.09091, 0.4091, 0.04545, 0.3636, 0.09091, 0.3636, 0.0, 0.4091, 0.04545, 0.4545, 0.09091, 0.4545, 0.1818, 0.4091, 0.1364, 0.4545, 0.1818, 0.3636, 0.1818, 0.4091, 0.1364, 0.3636, 0.1818, 0.3636, 0.09091, 0.4091, 0.1364, 0.4545, 0.1818, 0.4545, 0.2727, 0.4091, 0.2273, 0.4545, 0.2727, 0.3636, 0.2727, 0.4091, 0.2273, 0.3636, 0.2727, 0.3636, 0.1818, 0.4091, 0.2273, 0.4545, 0.2727, 0.4545, 0.3636, 0.4091, 0.3182, 0.4545, 0.3636, 0.3636, 0.3636, 0.4091, 0.3182, 0.3636, 0.3636, 0.3636, 0.2727, 0.4091, 0.3182, 0.4545, 0.3636, 0.4545, 0.4545, 0.4091, 0.4091, 0.4545, 0.4545, 0.3636, 0.4545, 0.4091, 0.4091, 0.3636, 0.4545, 0.3636, 0.3636, 0.4091, 0.4091, 0.4545, 0.4545, 0.4545, 0.5455, 0.4091, 0.5, 0.4545, 0.5455, 0.3636, 0.5455, 0.4091, 0.5, 0.3636, 0.5455, 0.3636, 0.4545, 0.4091, 0.5, 0.4545, 0.5455, 0.4545, 0.6364, 0.4091, 0.5909, 0.4545, 0.6364, 0.3636, 0.6364, 0.4091, 0.5909, 0.3636, 0.6364, 0.3636, 0.5455, 0.4091, 0.5909, 0.4545, 0.6364, 0.4545, 0.7273, 0.4091, 0.6818, 0.4545, 0.7273, 0.3636, 0.7273, 0.4091, 0.6818, 0.3636, 0.7273, 0.3636, 0.6364, 0.4091, 0.6818, 0.4545, 0.7273, 0.4545, 0.8182, 0.4091, 0.7727, 0.4545, 0.8182, 0.3636, 0.8182, 0.4091, 0.7727, 0.3636, 0.8182, 0.3636, 0.7273, 0.4091, 0.7727, 0.4545, 0.8182, 0.4545, 0.9091, 0.4091, 0.8636, 0.4545, 0.9091, 0.3636, 0.9091, 0.4091, 0.8636, 0.3636, 0.9091, 0.3636, 0.8182, 0.4091, 0.8636, 0.5455, 0.0, 0.5455, 0.09091, 0.5, 0.04545, 0.5455, 0.09091, 0.4545, 0.09091, 0.5, 0.04545, 0.4545, 0.09091, 0.4545, 0.0, 0.5, 0.04545, 0.5455, 0.09091, 0.5455, 0.1818, 0.5, 0.1364, 0.5455, 0.1818, 0.4545, 0.1818, 0.5, 0.1364, 0.4545, 0.1818, 0.4545, 0.09091, 0.5, 0.1364, 0.5455, 0.1818, 0.5455, 0.2727, 0.5, 0.2273, 0.5455, 0.2727, 0.4545, 0.2727, 0.5, 0.2273, 0.4545, 0.2727, 0.4545, 0.1818, 0.5, 0.2273, 0.5455, 0.2727, 0.5455, 0.3636, 0.5, 0.3182, 0.5455, 0.3636, 0.4545, 0.3636, 0.5, 0.3182, 0.4545, 0.3636, 0.4545, 0.2727, 0.5, 0.3182, 0.5455, 0.3636, 0.5455, 0.4545, 0.5, 0.4091, 0.5455, 0.4545, 0.4545, 0.4545, 0.5, 0.4091, 0.4545, 0.4545, 0.4545, 0.3636, 0.5, 0.4091, 0.5455, 0.4545, 0.5455, 0.5455, 0.5, 0.5, 0.5455, 0.5455, 0.4545, 0.5455, 0.5, 0.5, 0.4545, 0.5455, 0.4545, 0.4545, 0.5, 0.5, 0.5455, 0.5455, 0.5455, 0.6364, 0.5, 0.5909, 0.5455, 0.6364, 0.4545, 0.6364, 0.5, 0.5909, 0.4545, 0.6364, 0.4545, 0.5455, 0.5, 0.5909, 0.5455, 0.6364, 0.5455, 0.7273, 0.5, 0.6818, 0.5455, 0.7273, 0.4545, 0.7273, 0.5, 0.6818, 0.4545, 0.7273, 0.4545, 0.6364, 0.5, 0.6818, 0.5455, 0.7273, 0.5455, 0.8182, 0.5, 0.7727, 0.5455, 0.8182, 0.4545, 0.8182, 0.5, 0.7727, 0.4545, 0.8182, 0.4545, 0.7273, 0.5, 0.7727, 0.5455, 0.8182, 0.5455, 0.9091, 0.5, 0.8636, 0.5455, 0.9091, 0.4545, 0.9091, 0.5, 0.8636, 0.4545, 0.9091, 0.4545, 0.8182, 0.5, 0.8636, 0.6364, 0.0, 0.6364, 0.09091, 0.5909, 0.04545, 0.6364, 0.09091, 0.5455, 0.09091, 0.5909, 0.04545, 0.5455, 0.09091, 0.5455, 0.0, 0.5909, 0.04545, 0.6364, 0.09091, 0.6364, 0.1818, 0.5909, 0.1364, 0.6364, 0.1818, 0.5455, 0.1818, 0.5909, 0.1364, 0.5455, 0.1818, 0.5455, 0.09091, 0.5909, 0.1364, 0.6364, 0.1818, 0.6364, 0.2727, 0.5909, 0.2273, 0.6364, 0.2727, 0.5455, 0.2727, 0.5909, 0.2273, 0.5455, 0.2727, 0.5455, 0.1818, 0.5909, 0.2273, 0.6364, 0.2727, 0.6364, 0.3636, 0.5909, 0.3182, 0.6364, 0.3636, 0.5455, 0.3636, 0.5909, 0.3182, 0.5455, 0.3636, 0.5455, 0.2727, 0.5909, 0.3182, 0.6364, 0.3636, 0.6364, 0.4545, 0.5909, 0.4091, 0.6364, 0.4545, 0.5455, 0.4545, 0.5909, 0.4091, 0.5455, 0.4545, 0.5455, 0.3636, 0.5909, 0.4091, 0.6364, 0.4545, 0.6364, 0.5455, 0.5909, 0.5, 0.6364, 0.5455, 0.5455, 0.5455, 0.5909, 0.5, 0.5455, 0.5455, 0.5455, 0.4545, 0.5909, 0.5, 0.6364, 0.5455, 0.6364, 0.6364, 0.5909, 0.5909, 0.6364, 0.6364, 0.5455, 0.6364, 0.5909, 0.5909, 0.5455, 0.6364, 0.5455, 0.5455, 0.5909, 0.5909, 0.6364, 0.6364, 0.6364, 0.7273, 0.5909, 0.6818, 0.6364, 0.7273, 0.5455, 0.7273, 0.5909, 0.6818, 0.5455, 0.7273, 0.5455, 0.6364, 0.5909, 0.6818, 0.6364, 0.7273, 0.6364, 0.8182, 0.5909, 0.7727, 0.6364, 0.8182, 0.5455, 0.8182, 0.5909, 0.7727, 0.5455, 0.8182, 0.5455, 0.7273, 0.5909, 0.7727, 0.6364, 0.8182, 0.6364, 0.9091, 0.5909, 0.8636, 0.6364, 0.9091, 0.5455, 0.9091, 0.5909, 0.8636, 0.5455, 0.9091, 0.5455, 0.8182, 0.5909, 0.8636, 0.7273, 0.0, 0.7273, 0.09091, 0.6818, 0.04545, 0.7273, 0.09091, 0.6364, 0.09091, 0.6818, 0.04545, 0.6364, 0.09091, 0.6364, 0.0, 0.6818, 0.04545, 0.7273, 0.09091, 0.7273, 0.1818, 0.6818, 0.1364, 0.7273, 0.1818, 0.6364, 0.1818, 0.6818, 0.1364, 0.6364, 0.1818, 0.6364, 0.09091, 0.6818, 0.1364, 0.7273, 0.1818, 0.7273, 0.2727, 0.6818, 0.2273, 0.7273, 0.2727, 0.6364, 0.2727, 0.6818, 0.2273, 0.6364, 0.2727, 0.6364, 0.1818, 0.6818, 0.2273, 0.7273, 0.2727, 0.7273, 0.3636, 0.6818, 0.3182, 0.7273, 0.3636, 0.6364, 0.3636, 0.6818, 0.3182, 0.6364, 0.3636, 0.6364, 0.2727, 0.6818, 0.3182, 0.7273, 0.3636, 0.7273, 0.4545, 0.6818, 0.4091, 0.7273, 0.4545, 0.6364, 0.4545, 0.6818, 0.4091, 0.6364, 0.4545, 0.6364, 0.3636, 0.6818, 0.4091, 0.7273, 0.4545, 0.7273, 0.5455, 0.6818, 0.5, 0.7273, 0.5455, 0.6364, 0.5455, 0.6818, 0.5, 0.6364, 0.5455, 0.6364, 0.4545, 0.6818, 0.5, 0.7273, 0.5455, 0.7273, 0.6364, 0.6818, 0.5909, 0.7273, 0.6364, 0.6364, 0.6364, 0.6818, 0.5909, 0.6364, 0.6364, 0.6364, 0.5455, 0.6818, 0.5909, 0.7273, 0.6364, 0.7273, 0.7273, 0.6818, 0.6818, 0.7273, 0.7273, 0.6364, 0.7273, 0.6818, 0.6818, 0.6364, 0.7273, 0.6364, 0.6364, 0.6818, 0.6818, 0.7273, 0.7273, 0.7273, 0.8182, 0.6818, 0.7727, 0.7273, 0.8182, 0.6364, 0.8182, 0.6818, 0.7727, 0.6364, 0.8182, 0.6364, 0.7273, 0.6818, 0.7727, 0.7273, 0.8182, 0.7273, 0.9091, 0.6818, 0.8636, 0.7273, 0.9091, 0.6364, 0.9091, 0.6818, 0.8636, 0.6364, 0.9091, 0.6364, 0.8182, 0.6818, 0.8636, 0.8182, 0.0, 0.8182, 0.09091, 0.7727, 0.04545, 0.8182, 0.09091, 0.7273, 0.09091, 0.7727, 0.04545, 0.7273, 0.09091, 0.7273, 0.0, 0.7727, 0.04545, 0.8182, 0.09091, 0.8182, 0.1818, 0.7727, 0.1364, 0.8182, 0.1818, 0.7273, 0.1818, 0.7727, 0.1364, 0.7273, 0.1818, 0.7273, 0.09091, 0.7727, 0.1364, 0.8182, 0.1818, 0.8182, 0.2727, 0.7727, 0.2273, 0.8182, 0.2727, 0.7273, 0.2727, 0.7727, 0.2273, 0.7273, 0.2727, 0.7273, 0.1818, 0.7727, 0.2273, 0.8182, 0.2727, 0.8182, 0.3636, 0.7727, 0.3182, 0.8182, 0.3636, 0.7273, 0.3636, 0.7727, 0.3182, 0.7273, 0.3636, 0.7273, 0.2727, 0.7727, 0.3182, 0.8182, 0.3636, 0.8182, 0.4545, 0.7727, 0.4091, 0.8182, 0.4545, 0.7273, 0.4545, 0.7727, 0.4091, 0.7273, 0.4545, 0.7273, 0.3636, 0.7727, 0.4091, 0.8182, 0.4545, 0.8182, 0.5455, 0.7727, 0.5, 0.8182, 0.5455, 0.7273, 0.5455, 0.7727, 0.5, 0.7273, 0.5455, 0.7273, 0.4545, 0.7727, 0.5, 0.8182, 0.5455, 0.8182, 0.6364, 0.7727, 0.5909, 0.8182, 0.6364, 0.7273, 0.6364, 0.7727, 0.5909, 0.7273, 0.6364, 0.7273, 0.5455, 0.7727, 0.5909, 0.8182, 0.6364, 0.8182, 0.7273, 0.7727, 0.6818, 0.8182, 0.7273, 0.7273, 0.7273, 0.7727, 0.6818, 0.7273, 0.7273, 0.7273, 0.6364, 0.7727, 0.6818, 0.8182, 0.7273, 0.8182, 0.8182, 0.7727, 0.7727, 0.8182, 0.8182, 0.7273, 0.8182, 0.7727, 0.7727, 0.7273, 0.8182, 0.7273, 0.7273, 0.7727, 0.7727, 0.8182, 0.8182, 0.8182, 0.9091, 0.7727, 0.8636, 0.8182, 0.9091, 0.7273, 0.9091, 0.7727, 0.8636, 0.7273, 0.9091, 0.7273, 0.8182, 0.7727, 0.8636, 0.9091, 0.0, 0.9091, 0.09091, 0.8636, 0.04545, 0.9091, 0.09091, 0.8182, 0.09091, 0.8636, 0.04545, 0.8182, 0.09091, 0.8182, 0.0, 0.8636, 0.04545, 0.9091, 0.09091, 0.9091, 0.1818, 0.8636, 0.1364, 0.9091, 0.1818, 0.8182, 0.1818, 0.8636, 0.1364, 0.8182, 0.1818, 0.8182, 0.09091, 0.8636, 0.1364, 0.9091, 0.1818, 0.9091, 0.2727, 0.8636, 0.2273, 0.9091, 0.2727, 0.8182, 0.2727, 0.8636, 0.2273, 0.8182, 0.2727, 0.8182, 0.1818, 0.8636, 0.2273, 0.9091, 0.2727, 0.9091, 0.3636, 0.8636, 0.3182, 0.9091, 0.3636, 0.8182, 0.3636, 0.8636, 0.3182, 0.8182, 0.3636, 0.8182, 0.2727, 0.8636, 0.3182, 0.9091, 0.3636, 0.9091, 0.4545, 0.8636, 0.4091, 0.9091, 0.4545, 0.8182, 0.4545, 0.8636, 0.4091, 0.8182, 0.4545, 0.8182, 0.3636, 0.8636, 0.4091, 0.9091, 0.4545, 0.9091, 0.5455, 0.8636, 0.5, 0.9091, 0.5455, 0.8182, 0.5455, 0.8636, 0.5, 0.8182, 0.5455, 0.8182, 0.4545, 0.8636, 0.5, 0.9091, 0.5455, 0.9091, 0.6364, 0.8636, 0.5909, 0.9091, 0.6364, 0.8182, 0.6364, 0.8636, 0.5909, 0.8182, 0.6364, 0.8182, 0.5455, 0.8636, 0.5909, 0.9091, 0.6364, 0.9091, 0.7273, 0.8636, 0.6818, 0.9091, 0.7273, 0.8182, 0.7273, 0.8636, 0.6818, 0.8182, 0.7273, 0.8182, 0.6364, 0.8636, 0.6818, 0.9091, 0.7273, 0.9091, 0.8182, 0.8636, 0.7727, 0.9091, 0.8182, 0.8182, 0.8182, 0.8636, 0.7727, 0.8182, 0.8182, 0.8182, 0.7273, 0.8636, 0.7727, 0.9091, 0.8182, 0.9091, 0.9091, 0.8636, 0.8636, 0.9091, 0.9091, 0.8182, 0.9091, 0.8636, 0.8636, 0.8182, 0.9091, 0.8182, 0.8182, 0.8636, 0.8636, 1.0, 0.0, 1.0, 0.09091, 0.9545, 0.04545, 1.0, 0.09091, 0.9091, 0.09091, 0.9545, 0.04545, 0.9091, 0.09091, 0.9091, 0.0, 0.9545, 0.04545, 1.0, 0.09091, 1.0, 0.1818, 0.9545, 0.1364, 1.0, 0.1818, 0.9091, 0.1818, 0.9545, 0.1364, 0.9091, 0.1818, 0.9091, 0.09091, 0.9545, 0.1364, 1.0, 0.1818, 1.0, 0.2727, 0.9545, 0.2273, 1.0, 0.2727, 0.9091, 0.2727, 0.9545, 0.2273, 0.9091, 0.2727, 0.9091, 0.1818, 0.9545, 0.2273, 1.0, 0.2727, 1.0, 0.3636, 0.9545, 0.3182, 1.0, 0.3636, 0.9091, 0.3636, 0.9545, 0.3182, 0.9091, 0.3636, 0.9091, 0.2727, 0.9545, 0.3182, 1.0, 0.3636, 1.0, 0.4545, 0.9545, 0.4091, 1.0, 0.4545, 0.9091, 0.4545, 0.9545, 0.4091, 0.9091, 0.4545, 0.9091, 0.3636, 0.9545, 0.4091, 1.0, 0.4545, 1.0, 0.5455, 0.9545, 0.5, 1.0, 0.5455, 0.9091, 0.5455, 0.9545, 0.5, 0.9091, 0.5455, 0.9091, 0.4545, 0.9545, 0.5, 1.0, 0.5455, 1.0, 0.6364, 0.9545, 0.5909, 1.0, 0.6364, 0.9091, 0.6364, 0.9545, 0.5909, 0.9091, 0.6364, 0.9091, 0.5455, 0.9545, 0.5909, 1.0, 0.6364, 1.0, 0.7273, 0.9545, 0.6818, 1.0, 0.7273, 0.9091, 0.7273, 0.9545, 0.6818, 0.9091, 0.7273, 0.9091, 0.6364, 0.9545, 0.6818, 1.0, 0.7273, 1.0, 0.8182, 0.9545, 0.7727, 1.0, 0.8182, 0.9091, 0.8182, 0.9545, 0.7727, 0.9091, 0.8182, 0.9091, 0.7273, 0.9545, 0.7727, 1.0, 0.8182, 1.0, 0.9091, 0.9545, 0.8636, 1.0, 0.9091, 0.9091, 0.9091, 0.9545, 0.8636, 0.9091, 0.9091, 0.9091, 0.8182, 0.9545, 0.8636])
me_plane_002.materials.append(mat_material)
me_plane_002.update()
me_plane_003 = bpy.data.meshes.new('Plane.003')
me_plane_003.from_pydata([(-2.0, -2.0, -0.5), (2.0, -2.0, -0.5), (-2.0, 2.0, -0.5), (2.0, 2.0, -0.5), (-2.0, -2.0, 0.5), (2.0, -2.0, 0.5), (-2.0, 2.0, 0.5), (2.0, 2.0, 0.5)], [], [(0, 2, 3, 1), (4, 5, 7, 6), (1, 3, 7, 5), (2, 0, 4, 6), (3, 2, 6, 7), (0, 1, 5, 4)])
_uv = me_plane_003.uv_layers.new(name='UVMap')
_uv.uv.foreach_set('vector', [0.0, 0.0, 0.0, 1.0, 1.0, 1.0, 1.0, 0.0, 0.0, 0.0, 1.0, 0.0, 1.0, 1.0, 0.0, 1.0, 1.0, 0.0, 1.0, 1.0, 1.0, 1.0, 1.0, 0.0, 0.0, 1.0, 0.0, 0.0, 0.0, 0.0, 0.0, 1.0, 1.0, 1.0, 0.0, 1.0, 0.0, 1.0, 1.0, 1.0, 0.0, 0.0, 1.0, 0.0, 1.0, 0.0, 0.0, 0.0])
me_plane_003.materials.append(mat_material)
me_plane_003.update()

# ---- objects
ob_triangles = bpy.data.objects.new('triangles', me_plane_002)
ob_triangles_cage = bpy.data.objects.new('triangles_cage', me_plane_003)

# ---- transforms, parenting, visibility, modifiers, constraints
ob_triangles.location = (0.0, 0.0, 0.0)
ob_triangles_cage.location = (0.0, 0.0, 0.0)
ob_triangles_cage.scale = (0.5, 0.5, 1.71)

# ---- collection membership
col_collection.objects.link(ob_triangles)
col_collection.objects.link(ob_triangles_cage)

# ---- scene / render settings (as saved in the file)
scene.frame_start = 1; scene.frame_end = 250; scene.frame_set(1)
scene.render.engine = 'CYCLES'
scene.cycles.sampling_pattern = 'TABULATED_SOBOL'
scene.cycles.bake_type = 'NORMAL'
scene.view_settings.view_transform = 'Filmic'
bpy.context.view_layer.update()

# ---- added for rendering (the .blend has no active camera and no usable light): camera, sun
cam_auto = bpy.data.cameras.new('AutoCamera')
cam_auto.lens = 50.0
cam_auto.sensor_width = 36.0
cam_auto.clip_end = 1000.0
ob_auto_camera = bpy.data.objects.new('AutoCamera', cam_auto)
scene.collection.objects.link(ob_auto_camera)
ob_auto_camera.location = (3.1211, -3.74724, 2.49645)
ob_auto_camera.rotation_euler = (1.09748, -7.21219e-08, 0.694738)
scene.camera = ob_auto_camera
light_auto_sun = bpy.data.lights.new('AutoSun', 'SUN')
light_auto_sun.energy = 3.0
light_auto_sun.angle = 0.0523599
ob_auto_sun = bpy.data.objects.new('AutoSun', light_auto_sun)
scene.collection.objects.link(ob_auto_sun)
ob_auto_sun.rotation_euler = (0.872665, 0.174533, 0.523599)
bpy.context.view_layer.update()
